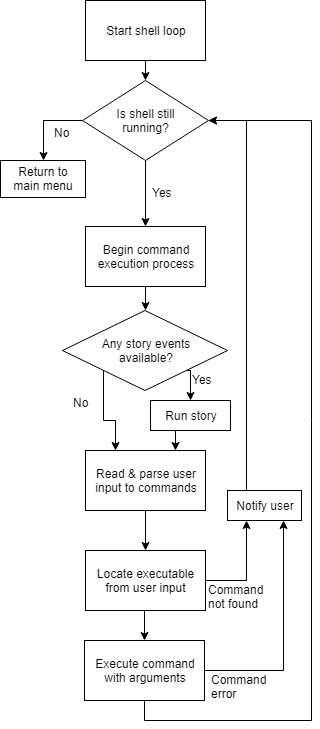

The diagram above was exported from draw.io. Its source (the exported page's mxGraphModel, read from the mxfile embedded in the PNG):
<mxGraphModel dx="1010" dy="500" grid="1" gridSize="10" guides="1" tooltips="1" connect="1" arrows="1" fold="1" page="1" pageScale="1" pageWidth="850" pageHeight="1100" math="0" shadow="0">
  <root>
    <mxCell id="0" />
    <mxCell id="1" parent="0" />
    <mxCell id="gLZsbZ84DkFdsOmtGMyv-13" style="edgeStyle=orthogonalEdgeStyle;rounded=0;orthogonalLoop=1;jettySize=auto;html=1;exitX=0.5;exitY=1;exitDx=0;exitDy=0;entryX=0.5;entryY=0;entryDx=0;entryDy=0;" edge="1" parent="1" source="gLZsbZ84DkFdsOmtGMyv-1" target="gLZsbZ84DkFdsOmtGMyv-12">
      <mxGeometry relative="1" as="geometry" />
    </mxCell>
    <mxCell id="gLZsbZ84DkFdsOmtGMyv-1" value="Start shell loop" style="rounded=0;whiteSpace=wrap;html=1;" vertex="1" parent="1">
      <mxGeometry x="364" y="70" width="120" height="60" as="geometry" />
    </mxCell>
    <mxCell id="gLZsbZ84DkFdsOmtGMyv-5" style="edgeStyle=orthogonalEdgeStyle;rounded=0;orthogonalLoop=1;jettySize=auto;html=1;exitX=1;exitY=1;exitDx=0;exitDy=0;entryX=0.5;entryY=0;entryDx=0;entryDy=0;" edge="1" parent="1" source="gLZsbZ84DkFdsOmtGMyv-3" target="gLZsbZ84DkFdsOmtGMyv-4">
      <mxGeometry relative="1" as="geometry" />
    </mxCell>
    <mxCell id="gLZsbZ84DkFdsOmtGMyv-9" style="edgeStyle=orthogonalEdgeStyle;rounded=0;orthogonalLoop=1;jettySize=auto;html=1;exitX=0;exitY=1;exitDx=0;exitDy=0;entryX=0.25;entryY=0;entryDx=0;entryDy=0;" edge="1" parent="1" source="gLZsbZ84DkFdsOmtGMyv-3" target="gLZsbZ84DkFdsOmtGMyv-8">
      <mxGeometry relative="1" as="geometry" />
    </mxCell>
    <mxCell id="gLZsbZ84DkFdsOmtGMyv-3" value="Any story events&lt;br&gt;available?" style="rhombus;whiteSpace=wrap;html=1;" vertex="1" parent="1">
      <mxGeometry x="341" y="380" width="165" height="80" as="geometry" />
    </mxCell>
    <mxCell id="gLZsbZ84DkFdsOmtGMyv-10" style="edgeStyle=orthogonalEdgeStyle;rounded=0;orthogonalLoop=1;jettySize=auto;html=1;exitX=0.5;exitY=1;exitDx=0;exitDy=0;entryX=0.75;entryY=0;entryDx=0;entryDy=0;" edge="1" parent="1" source="gLZsbZ84DkFdsOmtGMyv-4" target="gLZsbZ84DkFdsOmtGMyv-8">
      <mxGeometry relative="1" as="geometry" />
    </mxCell>
    <mxCell id="gLZsbZ84DkFdsOmtGMyv-4" value="Run story" style="rounded=0;whiteSpace=wrap;html=1;" vertex="1" parent="1">
      <mxGeometry x="429" y="470" width="80" height="30" as="geometry" />
    </mxCell>
    <mxCell id="gLZsbZ84DkFdsOmtGMyv-7" value="Yes" style="text;html=1;resizable=0;points=[];autosize=1;align=left;verticalAlign=top;spacingTop=-4;" vertex="1" parent="1">
      <mxGeometry x="469" y="440" width="40" height="20" as="geometry" />
    </mxCell>
    <mxCell id="gLZsbZ84DkFdsOmtGMyv-33" style="edgeStyle=orthogonalEdgeStyle;rounded=0;orthogonalLoop=1;jettySize=auto;html=1;exitX=0.5;exitY=1;exitDx=0;exitDy=0;entryX=0.5;entryY=0;entryDx=0;entryDy=0;" edge="1" parent="1" source="gLZsbZ84DkFdsOmtGMyv-8" target="gLZsbZ84DkFdsOmtGMyv-18">
      <mxGeometry relative="1" as="geometry" />
    </mxCell>
    <mxCell id="gLZsbZ84DkFdsOmtGMyv-8" value="Read &amp;amp; parse user&lt;br&gt;input to commands&lt;br&gt;" style="rounded=0;whiteSpace=wrap;html=1;" vertex="1" parent="1">
      <mxGeometry x="364" y="520" width="120" height="60" as="geometry" />
    </mxCell>
    <mxCell id="gLZsbZ84DkFdsOmtGMyv-11" value="No" style="text;html=1;resizable=0;points=[];autosize=1;align=left;verticalAlign=top;spacingTop=-4;" vertex="1" parent="1">
      <mxGeometry x="350" y="463" width="30" height="20" as="geometry" />
    </mxCell>
    <mxCell id="gLZsbZ84DkFdsOmtGMyv-26" style="edgeStyle=orthogonalEdgeStyle;rounded=0;orthogonalLoop=1;jettySize=auto;html=1;exitX=0.5;exitY=1;exitDx=0;exitDy=0;entryX=0.5;entryY=0;entryDx=0;entryDy=0;" edge="1" parent="1" source="gLZsbZ84DkFdsOmtGMyv-12" target="gLZsbZ84DkFdsOmtGMyv-16">
      <mxGeometry relative="1" as="geometry" />
    </mxCell>
    <mxCell id="gLZsbZ84DkFdsOmtGMyv-29" style="edgeStyle=orthogonalEdgeStyle;rounded=0;orthogonalLoop=1;jettySize=auto;html=1;exitX=0;exitY=0.5;exitDx=0;exitDy=0;entryX=0.5;entryY=0;entryDx=0;entryDy=0;" edge="1" parent="1" source="gLZsbZ84DkFdsOmtGMyv-12" target="gLZsbZ84DkFdsOmtGMyv-28">
      <mxGeometry relative="1" as="geometry" />
    </mxCell>
    <mxCell id="gLZsbZ84DkFdsOmtGMyv-12" value="Is shell still&lt;br&gt;running?&lt;br&gt;" style="rhombus;whiteSpace=wrap;html=1;" vertex="1" parent="1">
      <mxGeometry x="361" y="150" width="126" height="80" as="geometry" />
    </mxCell>
    <mxCell id="gLZsbZ84DkFdsOmtGMyv-17" style="edgeStyle=orthogonalEdgeStyle;rounded=0;orthogonalLoop=1;jettySize=auto;html=1;exitX=0.5;exitY=1;exitDx=0;exitDy=0;entryX=0.5;entryY=0;entryDx=0;entryDy=0;" edge="1" parent="1" source="gLZsbZ84DkFdsOmtGMyv-16" target="gLZsbZ84DkFdsOmtGMyv-3">
      <mxGeometry relative="1" as="geometry" />
    </mxCell>
    <mxCell id="gLZsbZ84DkFdsOmtGMyv-16" value="Begin command&lt;br&gt;execution process&lt;br&gt;" style="rounded=0;whiteSpace=wrap;html=1;" vertex="1" parent="1">
      <mxGeometry x="364" y="296" width="120" height="60" as="geometry" />
    </mxCell>
    <mxCell id="gLZsbZ84DkFdsOmtGMyv-21" style="edgeStyle=orthogonalEdgeStyle;rounded=0;orthogonalLoop=1;jettySize=auto;html=1;exitX=1;exitY=0.5;exitDx=0;exitDy=0;entryX=0.25;entryY=1;entryDx=0;entryDy=0;" edge="1" parent="1" source="gLZsbZ84DkFdsOmtGMyv-18" target="gLZsbZ84DkFdsOmtGMyv-20">
      <mxGeometry relative="1" as="geometry" />
    </mxCell>
    <mxCell id="gLZsbZ84DkFdsOmtGMyv-34" style="edgeStyle=orthogonalEdgeStyle;rounded=0;orthogonalLoop=1;jettySize=auto;html=1;exitX=0.5;exitY=1;exitDx=0;exitDy=0;entryX=0.5;entryY=0;entryDx=0;entryDy=0;" edge="1" parent="1" source="gLZsbZ84DkFdsOmtGMyv-18" target="gLZsbZ84DkFdsOmtGMyv-19">
      <mxGeometry relative="1" as="geometry" />
    </mxCell>
    <mxCell id="gLZsbZ84DkFdsOmtGMyv-18" value="Locate executable&lt;br&gt;from user input&lt;br&gt;" style="rounded=0;whiteSpace=wrap;html=1;" vertex="1" parent="1">
      <mxGeometry x="364" y="620" width="120" height="60" as="geometry" />
    </mxCell>
    <mxCell id="gLZsbZ84DkFdsOmtGMyv-31" style="edgeStyle=orthogonalEdgeStyle;rounded=0;orthogonalLoop=1;jettySize=auto;html=1;exitX=1;exitY=0.5;exitDx=0;exitDy=0;entryX=0.75;entryY=1;entryDx=0;entryDy=0;" edge="1" parent="1" source="gLZsbZ84DkFdsOmtGMyv-19" target="gLZsbZ84DkFdsOmtGMyv-20">
      <mxGeometry relative="1" as="geometry" />
    </mxCell>
    <mxCell id="gLZsbZ84DkFdsOmtGMyv-36" style="edgeStyle=orthogonalEdgeStyle;rounded=0;orthogonalLoop=1;jettySize=auto;html=1;exitX=0.5;exitY=1;exitDx=0;exitDy=0;entryX=1;entryY=0.5;entryDx=0;entryDy=0;" edge="1" parent="1" source="gLZsbZ84DkFdsOmtGMyv-19" target="gLZsbZ84DkFdsOmtGMyv-12">
      <mxGeometry relative="1" as="geometry">
        <Array as="points">
          <mxPoint x="423" y="790" />
          <mxPoint x="590" y="790" />
          <mxPoint x="590" y="190" />
        </Array>
      </mxGeometry>
    </mxCell>
    <mxCell id="gLZsbZ84DkFdsOmtGMyv-19" value="Execute command&lt;br&gt;with arguments&lt;br&gt;" style="rounded=0;whiteSpace=wrap;html=1;" vertex="1" parent="1">
      <mxGeometry x="363" y="710" width="120" height="60" as="geometry" />
    </mxCell>
    <mxCell id="gLZsbZ84DkFdsOmtGMyv-25" style="edgeStyle=orthogonalEdgeStyle;rounded=0;orthogonalLoop=1;jettySize=auto;html=1;exitX=0.25;exitY=0;exitDx=0;exitDy=0;entryX=1;entryY=0.5;entryDx=0;entryDy=0;" edge="1" parent="1" source="gLZsbZ84DkFdsOmtGMyv-20" target="gLZsbZ84DkFdsOmtGMyv-12">
      <mxGeometry relative="1" as="geometry" />
    </mxCell>
    <mxCell id="gLZsbZ84DkFdsOmtGMyv-20" value="Notify user&lt;br&gt;" style="rounded=0;whiteSpace=wrap;html=1;" vertex="1" parent="1">
      <mxGeometry x="506" y="560" width="74" height="30" as="geometry" />
    </mxCell>
    <mxCell id="gLZsbZ84DkFdsOmtGMyv-24" value="Command&lt;br&gt;not found&lt;br&gt;" style="text;html=1;resizable=0;points=[];autosize=1;align=left;verticalAlign=top;spacingTop=-4;" vertex="1" parent="1">
      <mxGeometry x="485" y="650" width="70" height="30" as="geometry" />
    </mxCell>
    <mxCell id="gLZsbZ84DkFdsOmtGMyv-27" value="Yes" style="text;html=1;resizable=0;points=[];autosize=1;align=left;verticalAlign=top;spacingTop=-4;" vertex="1" parent="1">
      <mxGeometry x="429" y="253" width="40" height="20" as="geometry" />
    </mxCell>
    <mxCell id="gLZsbZ84DkFdsOmtGMyv-28" value="Return to&lt;br&gt;main menu&lt;br&gt;" style="rounded=0;whiteSpace=wrap;html=1;" vertex="1" parent="1">
      <mxGeometry x="279" y="230" width="85" height="37" as="geometry" />
    </mxCell>
    <mxCell id="gLZsbZ84DkFdsOmtGMyv-30" value="No" style="text;html=1;resizable=0;points=[];autosize=1;align=left;verticalAlign=top;spacingTop=-4;" vertex="1" parent="1">
      <mxGeometry x="331" y="193" width="30" height="20" as="geometry" />
    </mxCell>
    <mxCell id="gLZsbZ84DkFdsOmtGMyv-32" value="Command&lt;br&gt;error&lt;br&gt;" style="text;html=1;resizable=0;points=[];autosize=1;align=left;verticalAlign=top;spacingTop=-4;" vertex="1" parent="1">
      <mxGeometry x="488" y="740" width="70" height="30" as="geometry" />
    </mxCell>
  </root>
</mxGraphModel>